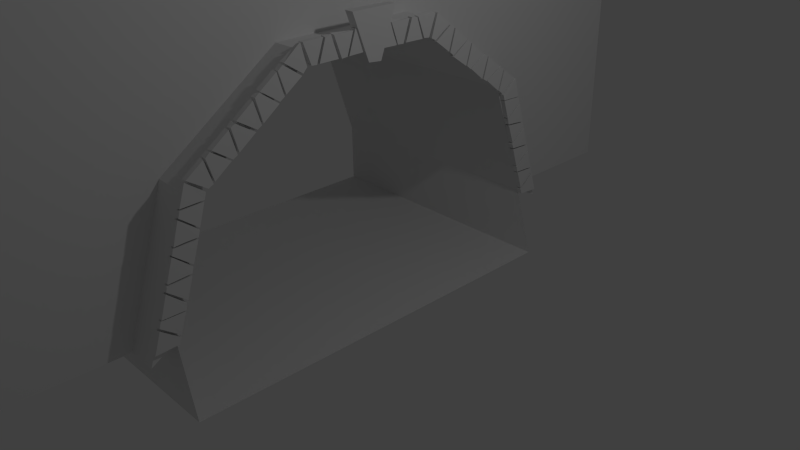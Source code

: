 # Source: gate.blend  (saved by Blender 2.76.0; exported with 4.5.12 LTS)
import bpy
from mathutils import Matrix  # noqa: F401  (used for matrix-valued properties, if any)

bpy.ops.wm.read_factory_settings(use_empty=True)
scene = bpy.context.scene
scene.name = 'Scene'

# ---- collections
col_collection_1 = bpy.data.collections.new('Collection 1'); scene.collection.children.link(col_collection_1)

# ---- materials (node trees are filled in below, after node groups)
mat_material = bpy.data.materials.new('Material')
mat_material.alpha_threshold = 0.0
mat_material.use_transparent_shadow = False
mat_material.roughness = 0.5
mat_material.line_color = (0.0, 0.0, 0.0, 1.0)

# ---- material node trees

# ---- world
world_world = bpy.data.worlds.new('World'); scene.world = world_world
world_world.color = (0.05088, 0.05088, 0.05088)
world_world.use_sun_shadow = False
world_world.sun_shadow_jitter_overblur = 0.0
world_world.cycles.sampling_method = 'MANUAL'
world_world.cycles.sample_map_resolution = 256

# ---- cameras
cam_camera = bpy.data.cameras.new('Camera')
cam_camera.clip_end = 100.0
cam_camera.lens = 35.0
cam_camera.sensor_width = 32.0
cam_camera.sensor_height = 18.0
cam_camera.ortho_scale = 7.314
cam_camera.dof.focus_distance = 0.0
cam_camera.dof.aperture_fstop = 128.0

# ---- lights
light_lamp = bpy.data.lights.new('Lamp', 'POINT')
light_lamp.transmission_factor = 0.0
light_lamp.cutoff_distance = 30.0
light_lamp.energy = 100.0
light_lamp.shadow_buffer_clip_start = 1.001
light_lamp.shadow_soft_size = 0.1
light_lamp.shadow_maximum_resolution = 0.006
light_lamp.use_absolute_resolution = True
light_lamp.cycles.use_multiple_importance_sampling = False

# ---- meshes
me_cube = bpy.data.meshes.new('Cube')
me_cube.from_pydata([(0.002433, 10.11, 0.001708), (0.003836, 8.863, 1.69), (0.009379, 5.659, 2.726), (-0.008988, 1.712, 2.728), (-0.01012, -1.503, 1.68), (-0.009993, -2.742, 0.01072), (-1.916, 10.11, -0.01194), (-1.91, 8.881, 1.687), (-1.905, 5.666, 2.74), (-1.909, 1.703, 2.728), (-1.904, -1.529, 1.685), (-1.907, -2.738, -0.002133), (0.1119, 10.86, -0.1734), (0.1144, 9.488, 1.713), (0.1092, 5.909, 2.874), (0.1134, 1.457, 2.866), (0.113, -2.133, 1.704), (0.1193, -3.495, -0.1706), (-2.029, 10.86, -0.1693), (-2.029, 9.482, 1.714), (-2.015, 5.909, 2.88), (-2.033, 1.471, 2.864), (-2.022, -2.119, 1.718), (-2.016, -3.493, -0.1794), (0.02781, -3.218, 0.2664), (0.01385, -3.4, -0.002051), (0.01537, -2.675, 0.08023), (0.003633, -2.733, 0.01503), (0.3711, -2.676, 0.08429), (0.3805, -3.207, 0.2612), (0.3729, -3.399, -0.004195), (0.3657, -2.737, 0.003692), (0.022, -3.201, 0.2505), (0.02509, -3.388, 0.001799), (0.01364, -2.677, 0.0739), (0.01706, -2.722, 0.008793), (0.3741, -2.676, 0.07697), (0.3629, -3.205, 0.2594), (0.3721, -3.405, -0.009465), (0.373, -2.728, 0.005449), (0.02597, -2.645, 0.1136), (0.01502, -2.462, 0.3717), (0.02099, -3.193, 0.2741), (0.02749, -3.122, 0.3642), (0.3851, -3.193, 0.2963), (0.3794, -2.658, 0.1116), (0.3632, -2.456, 0.3711), (0.3658, -3.136, 0.3716), (0.01497, -2.919, 0.658), (0.02754, -3.115, 0.3912), (0.02173, -2.401, 0.4732), (0.01257, -2.44, 0.4084), (0.3807, -2.399, 0.4583), (0.3848, -2.92, 0.6516), (0.3734, -3.097, 0.3844), (0.372, -2.456, 0.4072), (0.01542, -2.922, 0.6534), (0.005597, -3.111, 0.387), (0.01426, -2.39, 0.4689), (0.01185, -2.45, 0.386), (0.3727, -2.4, 0.463), (0.3847, -2.913, 0.6675), (0.3835, -3.114, 0.3831), (0.3794, -2.443, 0.3828), (0.02815, -2.379, 0.4978), (0.006406, -2.171, 0.7599), (0.01577, -2.898, 0.6767), (0.02114, -2.837, 0.7487), (0.376, -2.894, 0.6838), (0.382, -2.361, 0.4932), (0.3807, -2.17, 0.7552), (0.3733, -2.858, 0.738), (0.02152, -2.633, 1.042), (0.01665, -2.839, 0.7753), (0.008774, -2.11, 0.8625), (0.01374, -2.147, 0.7831), (0.3631, -2.108, 0.8568), (0.367, -2.63, 1.056), (0.3648, -2.839, 0.7757), (0.3747, -2.154, 0.787), (0.01804, -2.65, 1.035), (0.01584, -2.832, 0.7749), (0.03201, -2.1, 0.8616), (0.0168, -2.161, 0.784), (0.3658, -2.114, 0.8511), (0.3565, -2.645, 1.044), (0.3735, -2.826, 0.7664), (0.386, -2.177, 0.7857), (0.01706, -2.095, 0.8843), (0.02217, -1.889, 1.151), (0.01245, -2.62, 1.067), (0.01919, -2.548, 1.137), (0.3737, -2.615, 1.067), (0.3686, -2.09, 0.8788), (0.3735, -1.89, 1.149), (0.373, -2.571, 1.141), (0.01567, -2.366, 1.429), (0.009976, -2.554, 1.162), (0.01125, -1.829, 1.256), (0.01657, -1.874, 1.155), (0.3681, -1.834, 1.254), (0.3835, -2.361, 1.439), (0.3696, -2.55, 1.165), (0.3838, -1.872, 1.17), (0.01002, -2.352, 1.43), (0.0155, -2.539, 1.159), (0.01105, -1.831, 1.258), (0.01428, -1.878, 1.174), (0.3718, -1.824, 1.244), (0.3665, -2.358, 1.424), (0.3844, -2.551, 1.159), (0.3864, -1.871, 1.178), (0.01263, -1.806, 1.273), (0.009059, -1.618, 1.529), (0.01639, -2.342, 1.459), (0.01723, -2.293, 1.523), (0.3751, -2.333, 1.455), (0.3705, -1.808, 1.269), (0.362, -1.616, 1.541), (0.374, -2.282, 1.528), (0.01361, -2.074, 1.813), (0.01243, -2.277, 1.54), (0.01498, -1.549, 1.627), (0.01386, -1.601, 1.555), (0.3815, -1.548, 1.644), (0.3764, -2.077, 1.818), (0.3751, -2.272, 1.551), (0.3685, -1.6, 1.559), (0.02594, -1.512, 2.002), (0.01361, -2.03, 1.831), (0.03085, -1.341, 1.713), (0.007055, -1.464, 1.666), (0.3789, -1.322, 1.701), (0.361, -1.523, 1.993), (0.3722, -2.027, 1.832), (0.3746, -1.469, 1.667), (0.01736, -1.277, 1.722), (0.01655, -0.7717, 1.885), (0.01365, -1.471, 2.008), (0.001379, -1.337, 2.054), (0.3715, -1.466, 2.001), (0.3778, -1.278, 1.72), (0.3743, -0.773, 1.888), (0.3742, -1.334, 2.057), (-0.003308, -0.7768, 2.233), (0.01641, -1.301, 2.064), (0.005495, -0.6069, 1.943), (0.01508, -0.7417, 1.911), (0.3754, -0.5974, 1.932), (0.3681, -0.7745, 2.231), (0.3872, -1.282, 2.067), (0.3717, -0.7311, 1.898), (0.01555, -0.5419, 1.953), (0.01513, -0.0339, 2.117), (0.01816, -0.732, 2.238), (0.002205, -0.5997, 2.293), (0.3742, -0.7199, 2.248), (0.3749, -0.5446, 1.952), (0.3753, -0.03148, 2.121), (0.3724, -0.5919, 2.278), (0.02322, -0.0454, 2.472), (0.01334, -0.5463, 2.301), (0.001666, 0.1572, 2.176), (0.007011, -0.002991, 2.119), (0.388, 0.1405, 2.177), (0.3738, -0.05067, 2.468), (0.3731, -0.552, 2.301), (0.3772, 0.01325, 2.142), (0.01292, 0.1966, 2.199), (0.01183, 0.7024, 2.352), (0.02573, 0.0008339, 2.492), (0.01625, 0.1405, 2.522), (0.3722, 0.01201, 2.489), (0.3716, 0.1942, 2.19), (0.3657, 0.7005, 2.356), (0.3656, 0.1413, 2.536), (0.01368, 0.6756, 2.72), (0.009787, 0.1694, 2.55), (0.007482, 0.8506, 2.419), (0.02036, 0.7076, 2.384), (0.3559, 0.8648, 2.417), (0.3836, 0.6682, 2.709), (0.3724, 0.1664, 2.544), (0.36, 0.72, 2.374), (0.01666, 0.9103, 2.434), (0.01611, 1.419, 2.603), (0.01998, 0.7246, 2.715), (0.01418, 0.8604, 2.766), (0.3775, 0.7097, 2.714), (0.3711, 0.911, 2.434), (0.3682, 1.413, 2.593), (0.3743, 0.859, 2.765), (0.01835, 1.399, 2.932), (0.01336, 0.8953, 2.782), (0.01312, 1.593, 2.666), (0.007351, 1.458, 2.615), (0.3703, 1.579, 2.676), (0.3794, 1.409, 2.966), (0.3664, 0.9022, 2.782), (0.3706, 1.452, 2.614), (0.002549, 2.108, 2.958), (0.002336, 1.485, 2.952), (0.01633, 1.88, 2.676), (0.01667, 1.699, 2.684), (0.3854, 1.876, 2.672), (0.3749, 2.106, 2.96), (0.3696, 1.485, 2.956), (0.3835, 1.709, 2.678), (0.01478, 1.962, 2.677), (0.008098, 2.578, 2.672), (0.01185, 2.18, 2.963), (0.01853, 2.359, 2.958), (0.377, 2.173, 2.949), (0.3785, 1.961, 2.675), (0.3703, 2.569, 2.676), (0.3606, 2.357, 2.97), (0.01996, 3.089, 2.943), (0.02454, 2.444, 2.966), (0.01129, 2.857, 2.683), (0.00381, 2.679, 2.669), (0.3701, 2.854, 2.676), (0.3748, 3.063, 2.955), (0.3821, 2.444, 2.956), (0.3828, 2.667, 2.669), (0.02359, 2.922, 2.687), (0.01348, 3.541, 2.677), (-0.0006301, 3.127, 2.967), (0.01711, 3.317, 2.957), (0.3853, 3.136, 2.973), (0.374, 2.907, 2.676), (0.3566, 3.547, 2.682), (0.3891, 3.309, 2.952), (0.3737, 10.58, 0.2196), (0.3726, 10.77, -0.04829), (0.372, 10.05, 0.03475), (0.3591, 10.09, -0.02536), (0.003945, 10.04, 0.04169), (0.009651, 10.58, 0.2218), (0.01167, 10.77, -0.06273), (0.02606, 10.09, -0.03259), (0.3782, 10.57, 0.2304), (0.3779, 10.76, -0.05335), (0.3724, 10.05, 0.03837), (0.3695, 10.1, -0.03544), (0.01092, 10.06, 0.03821), (0.01231, 10.58, 0.222), (0.01705, 10.76, -0.04066), (0.01371, 10.1, -0.03288), (0.3744, 10.04, 0.06653), (0.3736, 9.842, 0.3324), (0.3655, 10.56, 0.248), (0.3738, 10.51, 0.3199), (0.01712, 10.57, 0.25), (0.01722, 10.03, 0.06595), (-0.002048, 9.831, 0.3351), (0.0188, 10.51, 0.3145), (0.3717, 10.31, 0.6105), (0.368, 10.5, 0.3386), (0.3715, 9.773, 0.4342), (0.379, 9.813, 0.352), (0.02363, 9.775, 0.4365), (-9.455e-05, 10.31, 0.6225), (0.02627, 10.5, 0.3292), (0.02739, 9.815, 0.348), (0.3713, 10.31, 0.6047), (0.3673, 10.5, 0.3324), (0.3826, 9.785, 0.4284), (0.3728, 9.822, 0.3601), (0.01742, 9.777, 0.4285), (0.02078, 10.32, 0.6252), (0.02121, 10.51, 0.3382), (0.008556, 9.811, 0.3622), (0.3713, 9.752, 0.4527), (0.3764, 9.563, 0.7226), (0.3839, 10.3, 0.6456), (0.3743, 10.24, 0.7149), (0.004996, 10.3, 0.6372), (0.01118, 9.755, 0.4567), (0.01445, 9.584, 0.7233), (0.01311, 10.24, 0.7113), (0.3729, 10.04, 0.9932), (0.373, 10.22, 0.7322), (0.3764, 9.502, 0.8082), (0.3729, 9.55, 0.7508), (0.02371, 9.5, 0.815), (0.02431, 10.04, 1.01), (0.008775, 10.23, 0.7287), (0.01657, 9.553, 0.7445), (0.3656, 10.02, 1.005), (0.373, 10.22, 0.7326), (0.373, 9.501, 0.8198), (0.3876, 9.557, 0.7497), (0.01343, 9.503, 0.8167), (0.01571, 10.03, 1.013), (0.01293, 10.22, 0.7344), (0.01558, 9.553, 0.7451), (0.3724, 9.498, 0.8432), (0.3727, 9.293, 1.112), (0.3725, 10.02, 1.031), (0.372, 9.958, 1.09), (0.01363, 10.02, 1.023), (0.01291, 9.487, 0.8457), (0.0242, 9.295, 1.114), (0.02165, 9.952, 1.093), (0.3713, 9.758, 1.388), (0.3729, 9.942, 1.112), (0.3707, 9.228, 1.219), (0.365, 9.281, 1.138), (0.01338, 9.218, 1.223), (-0.0009627, 9.765, 1.394), (0.008446, 9.951, 1.128), (0.02752, 9.274, 1.127), (0.3769, 9.77, 1.39), (0.3707, 9.948, 1.122), (0.3672, 9.234, 1.217), (0.3707, 9.266, 1.145), (0.003586, 9.237, 1.2), (0.01551, 9.763, 1.391), (0.02155, 9.936, 1.113), (0.02605, 9.272, 1.126), (0.3736, 9.212, 1.232), (0.3756, 9.021, 1.507), (0.3728, 9.743, 1.417), (0.3777, 9.678, 1.497), (0.0142, 9.745, 1.418), (0.01548, 9.197, 1.245), (0.0116, 9.026, 1.503), (0.01754, 9.681, 1.496), (0.378, 9.5, 1.778), (0.3696, 9.683, 1.505), (0.3632, 8.966, 1.598), (0.3839, 9.013, 1.517), (0.02264, 8.964, 1.603), (0.01504, 9.497, 1.776), (0.01089, 9.679, 1.504), (0.02922, 9.014, 1.51), (0.3686, 8.949, 1.951), (0.356, 9.437, 1.795), (0.373, 8.747, 1.68), (0.3737, 8.885, 1.632), (0.01434, 8.743, 1.681), (0.01519, 8.949, 1.96), (0.006094, 9.441, 1.782), (0.01021, 8.89, 1.63), (0.3724, 8.699, 1.687), (0.3653, 8.194, 1.872), (0.3756, 8.899, 1.965), (0.3748, 8.763, 2.015), (0.02137, 8.891, 1.972), (0.007375, 8.694, 1.69), (0.01898, 8.202, 1.857), (0.01489, 8.759, 2.023), (0.3711, 8.21, 2.202), (0.3649, 8.725, 2.026), (0.3699, 8.021, 1.913), (0.3768, 8.154, 1.874), (0.01494, 8.022, 1.901), (0.01178, 8.21, 2.202), (0.01156, 8.711, 2.031), (0.00752, 8.156, 1.852), (0.3719, 7.955, 1.924), (0.3877, 7.469, 2.102), (0.3827, 8.166, 2.211), (0.3707, 8.034, 2.246), (0.006262, 8.172, 2.224), (0.0153, 7.965, 1.925), (0.01811, 7.458, 2.105), (0.01793, 8.016, 2.259), (0.3621, 7.483, 2.437), (0.3743, 7.979, 2.259), (0.371, 7.29, 2.159), (0.3721, 7.426, 2.109), (0.0147, 7.295, 2.165), (0.01116, 7.483, 2.441), (0.01392, 8.005, 2.281), (0.01434, 7.425, 2.111), (0.3687, 7.244, 2.165), (0.3638, 6.726, 2.327), (0.3705, 7.439, 2.452), (0.371, 7.292, 2.5), (0.02502, 7.437, 2.441), (0.01393, 7.25, 2.173), (0.0152, 6.733, 2.335), (0.01299, 7.296, 2.502), (0.3659, 6.781, 2.686), (0.3693, 7.282, 2.507), (0.3729, 6.576, 2.4), (0.3751, 6.705, 2.352), (0.01284, 6.574, 2.396), (0.01383, 6.772, 2.69), (0.01461, 7.275, 2.524), (0.0246, 6.7, 2.358), (0.3724, 6.525, 2.413), (0.3722, 6.024, 2.582), (0.3716, 6.727, 2.702), (0.3839, 6.58, 2.749), (0.02649, 6.718, 2.699), (0.0007419, 6.525, 2.414), (0.01927, 6.031, 2.58), (0.01008, 6.589, 2.738), (0.3756, 6.056, 2.935), (0.3659, 6.555, 2.764), (0.366, 5.837, 2.637), (0.3886, 5.985, 2.603), (0.008879, 5.845, 2.653), (0.008067, 6.041, 2.924), (0.004133, 6.536, 2.757), (0.02388, 5.991, 2.595), (0.3568, 5.337, 2.937), (0.369, 5.975, 2.935), (0.3708, 5.553, 2.665), (0.3775, 5.732, 2.656), (0.02429, 5.553, 2.649), (0.0169, 5.342, 2.944), (0.02418, 5.959, 2.948), (0.0205, 5.736, 2.663), (0.38, 5.486, 2.661), (0.3831, 4.867, 2.667), (0.3823, 5.287, 2.939), (0.3779, 5.097, 2.949), (0.01076, 5.261, 2.943), (0.02034, 5.483, 2.665), (0.008879, 4.869, 2.679), (0.01758, 5.113, 2.949), (0.3642, 4.373, 2.944), (0.373, 5.002, 2.946), (0.3643, 4.587, 2.666), (0.3689, 4.781, 2.66), (0.01547, 4.594, 2.667), (0.01224, 4.367, 2.959), (0.01462, 4.989, 2.936), (0.02964, 4.764, 2.655), (0.3751, 4.529, 2.664), (0.3738, 3.91, 2.67), (0.3783, 4.325, 2.955), (0.3721, 4.128, 2.943), (0.006218, 4.311, 2.95), (0.01593, 4.521, 2.676), (0.007844, 3.923, 2.67), (0.01006, 4.147, 2.965), (0.3664, 4.542, 2.671), (0.3726, 3.906, 2.67), (0.3715, 4.315, 2.946), (0.3759, 4.138, 2.965), (-0.001405, 4.322, 2.953), (0.022, 4.536, 2.682), (0.01552, 3.905, 2.671), (0.027, 4.137, 2.951), (0.4886, 3.017, 3.17), (0.4909, 4.465, 3.166), (0.4902, 3.513, 2.553), (0.4802, 3.935, 2.534), (-0.09893, 3.519, 2.549), (-0.09173, 3.002, 3.173), (-0.1012, 4.459, 3.164), (-0.1121, 3.916, 2.543), (-18.57, 10.1, -0.00241), (-18.56, 8.886, 1.69), (-18.59, 5.672, 2.721), (-18.58, 1.702, 2.734), (-18.58, -1.51, 1.683), (-18.59, -2.728, -0.002537), (-2.029, 15.34, -0.1693), (-2.016, -7.968, -0.1794), (-2.029, 15.34, 3.831), (-2.016, -7.968, 3.821), (-18.6, -2.731, -0.9395), (1.325, -2.741, -0.9391), (1.317, 10.11, -0.9489), (-18.58, 10.1, -0.9394)], [], [(2, 8, 7), (11, 10, 4), (9, 8, 2), (1, 7, 6), (10, 9, 3), (13, 19, 20), (16, 22, 23), (14, 20, 21), (13, 12, 18), (15, 21, 22), (7, 8, 20), (5, 17, 23), (4, 3, 15), (0, 12, 13), (8, 9, 21), (5, 4, 16), (1, 13, 14), (10, 22, 21), (6, 18, 12), (6, 7, 19), (2, 14, 15), (11, 23, 22), (24, 26, 27), (29, 30, 31), (25, 30, 29), (25, 27, 31), (26, 24, 29), (27, 26, 28), (32, 34, 35), (37, 38, 39), (33, 38, 37), (33, 35, 39), (34, 32, 37), (35, 34, 36), (40, 42, 43), (45, 46, 47), (40, 41, 46), (43, 47, 46), (40, 45, 44), (42, 44, 47), (48, 50, 51), (53, 54, 55), (49, 54, 53), (51, 55, 54), (48, 53, 52), (51, 50, 52), (56, 58, 59), (61, 62, 63), (57, 62, 61), (59, 63, 62), (56, 61, 60), (59, 58, 60), (64, 66, 67), (69, 70, 71), (64, 65, 70), (67, 71, 70), (64, 69, 68), (66, 68, 71), (72, 74, 75), (77, 78, 79), (73, 78, 77), (75, 79, 78), (74, 72, 77), (75, 74, 76), (80, 82, 83), (85, 86, 87), (81, 86, 85), (83, 87, 86), (82, 80, 85), (83, 82, 84), (88, 90, 91), (93, 94, 95), (88, 89, 94), (91, 95, 94), (88, 93, 92), (90, 92, 95), (96, 98, 99), (101, 102, 103), (97, 102, 101), (99, 103, 102), (98, 96, 101), (99, 98, 100), (104, 106, 107), (109, 110, 111), (105, 110, 109), (107, 111, 110), (106, 104, 109), (107, 106, 108), (112, 114, 115), (117, 118, 119), (112, 113, 118), (115, 119, 118), (112, 117, 116), (114, 116, 119), (120, 122, 123), (125, 126, 127), (120, 121, 126), (123, 127, 126), (120, 125, 124), (122, 124, 127), (128, 130, 131), (133, 134, 135), (128, 129, 134), (129, 131, 135), (128, 133, 132), (130, 132, 135), (136, 138, 139), (141, 142, 143), (136, 137, 142), (137, 139, 143), (136, 141, 140), (138, 140, 143), (144, 146, 147), (149, 150, 151), (144, 145, 150), (145, 147, 151), (144, 149, 148), (146, 148, 151), (152, 154, 155), (157, 158, 159), (152, 153, 158), (153, 155, 159), (152, 157, 156), (154, 156, 159), (160, 162, 163), (165, 166, 167), (160, 161, 166), (161, 163, 167), (160, 165, 164), (162, 164, 167), (168, 170, 171), (173, 174, 175), (168, 169, 174), (171, 175, 174), (168, 173, 172), (170, 172, 175), (176, 178, 179), (181, 182, 183), (176, 177, 182), (177, 179, 183), (176, 181, 180), (178, 180, 183), (184, 186, 187), (189, 190, 191), (184, 185, 190), (185, 187, 191), (184, 189, 188), (186, 188, 191), (192, 194, 195), (197, 198, 199), (192, 193, 198), (193, 195, 199), (192, 197, 196), (194, 196, 199), (200, 202, 203), (205, 206, 207), (200, 201, 206), (201, 203, 207), (200, 205, 204), (202, 204, 207), (208, 210, 211), (213, 214, 215), (208, 209, 214), (209, 211, 215), (208, 213, 212), (210, 212, 215), (216, 218, 219), (221, 222, 223), (216, 217, 222), (217, 219, 223), (216, 221, 220), (218, 220, 223), (224, 226, 227), (229, 230, 231), (224, 225, 230), (225, 227, 231), (224, 229, 228), (226, 228, 231), (232, 234, 235), (237, 238, 239), (233, 238, 237), (235, 239, 238), (234, 232, 237), (235, 234, 236), (240, 242, 243), (245, 246, 247), (241, 246, 245), (243, 247, 246), (242, 240, 245), (243, 242, 244), (248, 250, 251), (253, 254, 255), (248, 249, 254), (249, 251, 255), (248, 253, 252), (250, 252, 255), (256, 258, 259), (261, 262, 263), (257, 262, 261), (259, 263, 262), (256, 261, 260), (259, 258, 260), (264, 266, 267), (269, 270, 271), (265, 270, 269), (267, 271, 270), (264, 269, 268), (267, 266, 268), (272, 274, 275), (277, 278, 279), (272, 273, 278), (275, 279, 278), (272, 277, 276), (274, 276, 279), (280, 282, 283), (285, 286, 287), (281, 286, 285), (283, 287, 286), (282, 280, 285), (283, 282, 284), (288, 290, 291), (293, 294, 295), (289, 294, 293), (291, 295, 294), (290, 288, 293), (291, 290, 292), (296, 298, 299), (301, 302, 303), (296, 297, 302), (297, 299, 303), (296, 301, 300), (299, 298, 300), (304, 306, 307), (309, 310, 311), (305, 310, 309), (305, 307, 311), (306, 304, 309), (307, 306, 308), (312, 314, 315), (317, 318, 319), (313, 318, 317), (313, 315, 319), (314, 312, 317), (315, 314, 316), (320, 322, 323), (325, 326, 327), (320, 321, 326), (321, 323, 327), (320, 325, 324), (322, 324, 327), (328, 330, 331), (333, 334, 335), (328, 329, 334), (331, 335, 334), (328, 333, 332), (330, 332, 335), (336, 338, 339), (341, 342, 343), (336, 337, 342), (339, 343, 342), (336, 341, 340), (338, 340, 343), (344, 346, 347), (349, 350, 351), (344, 345, 350), (345, 347, 351), (344, 349, 348), (347, 346, 348), (352, 354, 355), (357, 358, 359), (352, 353, 358), (355, 359, 358), (352, 357, 356), (354, 356, 359), (360, 362, 363), (365, 366, 367), (360, 361, 366), (361, 363, 367), (360, 365, 364), (363, 362, 364), (368, 370, 371), (373, 374, 375), (368, 369, 374), (371, 375, 374), (368, 373, 372), (370, 372, 375), (376, 378, 379), (381, 382, 383), (376, 377, 382), (377, 379, 383), (376, 381, 380), (378, 380, 383), (384, 386, 387), (389, 390, 391), (384, 385, 390), (387, 391, 390), (384, 389, 388), (386, 388, 391), (392, 394, 395), (397, 398, 399), (392, 393, 398), (393, 395, 399), (392, 397, 396), (394, 396, 399), (400, 402, 403), (405, 406, 407), (400, 401, 406), (403, 407, 406), (400, 405, 404), (402, 404, 407), (408, 410, 411), (413, 414, 415), (408, 409, 414), (411, 415, 414), (408, 413, 412), (410, 412, 415), (416, 418, 419), (421, 422, 423), (416, 417, 422), (417, 419, 423), (416, 421, 420), (419, 418, 420), (424, 426, 427), (429, 430, 431), (424, 425, 430), (425, 427, 431), (424, 429, 428), (426, 428, 431), (432, 434, 435), (437, 438, 439), (433, 438, 437), (433, 435, 439), (432, 437, 436), (435, 434, 436), (440, 442, 443), (445, 446, 447), (441, 446, 445), (441, 443, 447), (443, 442, 444), (448, 450, 451), (453, 454, 455), (448, 449, 454), (449, 451, 455), (451, 450, 452), (448, 453, 452), (460, 459, 9), (458, 457, 7), (461, 460, 10), (459, 458, 8), (457, 456, 6), (461, 11, 467, 466), (1, 2, 7), (5, 11, 4), (3, 9, 2), (0, 1, 6), (4, 10, 3), (14, 13, 20), (17, 16, 23), (15, 14, 21), (19, 13, 18), (16, 15, 22), (19, 7, 20), (11, 5, 23), (16, 4, 15), (1, 0, 13), (20, 8, 21), (17, 5, 16), (2, 1, 14), (9, 10, 21), (0, 6, 12), (18, 6, 19), (3, 2, 15), (10, 11, 22), (25, 24, 27), (28, 29, 31), (24, 25, 29), (30, 25, 31), (28, 26, 29), (31, 27, 28), (33, 32, 35), (36, 37, 39), (32, 33, 37), (38, 33, 39), (36, 34, 37), (39, 35, 36), (41, 40, 43), (44, 45, 47), (45, 40, 46), (41, 43, 46), (42, 40, 44), (43, 42, 47), (49, 48, 51), (52, 53, 55), (48, 49, 53), (49, 51, 54), (50, 48, 52), (55, 51, 52), (57, 56, 59), (60, 61, 63), (56, 57, 61), (57, 59, 62), (58, 56, 60), (63, 59, 60), (65, 64, 67), (68, 69, 71), (69, 64, 70), (65, 67, 70), (66, 64, 68), (67, 66, 71), (73, 72, 75), (76, 77, 79), (72, 73, 77), (73, 75, 78), (76, 74, 77), (79, 75, 76), (81, 80, 83), (84, 85, 87), (80, 81, 85), (81, 83, 86), (84, 82, 85), (87, 83, 84), (89, 88, 91), (92, 93, 95), (93, 88, 94), (89, 91, 94), (90, 88, 92), (91, 90, 95), (97, 96, 99), (100, 101, 103), (96, 97, 101), (97, 99, 102), (100, 98, 101), (103, 99, 100), (105, 104, 107), (108, 109, 111), (104, 105, 109), (105, 107, 110), (108, 106, 109), (111, 107, 108), (113, 112, 115), (116, 117, 119), (117, 112, 118), (113, 115, 118), (114, 112, 116), (115, 114, 119), (121, 120, 123), (124, 125, 127), (125, 120, 126), (121, 123, 126), (122, 120, 124), (123, 122, 127), (129, 128, 131), (132, 133, 135), (133, 128, 134), (134, 129, 135), (130, 128, 132), (131, 130, 135), (137, 136, 139), (140, 141, 143), (141, 136, 142), (142, 137, 143), (138, 136, 140), (139, 138, 143), (145, 144, 147), (148, 149, 151), (149, 144, 150), (150, 145, 151), (146, 144, 148), (147, 146, 151), (153, 152, 155), (156, 157, 159), (157, 152, 158), (158, 153, 159), (154, 152, 156), (155, 154, 159), (161, 160, 163), (164, 165, 167), (165, 160, 166), (166, 161, 167), (162, 160, 164), (163, 162, 167), (169, 168, 171), (172, 173, 175), (173, 168, 174), (169, 171, 174), (170, 168, 172), (171, 170, 175), (177, 176, 179), (180, 181, 183), (181, 176, 182), (182, 177, 183), (178, 176, 180), (179, 178, 183), (185, 184, 187), (188, 189, 191), (189, 184, 190), (190, 185, 191), (186, 184, 188), (187, 186, 191), (193, 192, 195), (196, 197, 199), (197, 192, 198), (198, 193, 199), (194, 192, 196), (195, 194, 199), (201, 200, 203), (204, 205, 207), (205, 200, 206), (206, 201, 207), (202, 200, 204), (203, 202, 207), (209, 208, 211), (212, 213, 215), (213, 208, 214), (214, 209, 215), (210, 208, 212), (211, 210, 215), (217, 216, 219), (220, 221, 223), (221, 216, 222), (222, 217, 223), (218, 216, 220), (219, 218, 223), (225, 224, 227), (228, 229, 231), (229, 224, 230), (230, 225, 231), (226, 224, 228), (227, 226, 231), (233, 232, 235), (236, 237, 239), (232, 233, 237), (233, 235, 238), (236, 234, 237), (239, 235, 236), (241, 240, 243), (244, 245, 247), (240, 241, 245), (241, 243, 246), (244, 242, 245), (247, 243, 244), (249, 248, 251), (252, 253, 255), (253, 248, 254), (254, 249, 255), (250, 248, 252), (251, 250, 255), (257, 256, 259), (260, 261, 263), (256, 257, 261), (257, 259, 262), (258, 256, 260), (263, 259, 260), (265, 264, 267), (268, 269, 271), (264, 265, 269), (265, 267, 270), (266, 264, 268), (271, 267, 268), (273, 272, 275), (276, 277, 279), (277, 272, 278), (273, 275, 278), (274, 272, 276), (275, 274, 279), (281, 280, 283), (284, 285, 287), (280, 281, 285), (281, 283, 286), (284, 282, 285), (287, 283, 284), (289, 288, 291), (292, 293, 295), (288, 289, 293), (289, 291, 294), (292, 290, 293), (295, 291, 292), (297, 296, 299), (300, 301, 303), (301, 296, 302), (302, 297, 303), (298, 296, 300), (303, 299, 300), (305, 304, 307), (308, 309, 311), (304, 305, 309), (310, 305, 311), (308, 306, 309), (311, 307, 308), (313, 312, 315), (316, 317, 319), (312, 313, 317), (318, 313, 319), (316, 314, 317), (319, 315, 316), (321, 320, 323), (324, 325, 327), (325, 320, 326), (326, 321, 327), (322, 320, 324), (323, 322, 327), (329, 328, 331), (332, 333, 335), (333, 328, 334), (329, 331, 334), (330, 328, 332), (331, 330, 335), (337, 336, 339), (340, 341, 343), (341, 336, 342), (337, 339, 342), (338, 336, 340), (339, 338, 343), (345, 344, 347), (348, 349, 351), (349, 344, 350), (350, 345, 351), (346, 344, 348), (351, 347, 348), (353, 352, 355), (356, 357, 359), (357, 352, 358), (353, 355, 358), (354, 352, 356), (355, 354, 359), (361, 360, 363), (364, 365, 367), (365, 360, 366), (366, 361, 367), (362, 360, 364), (367, 363, 364), (369, 368, 371), (372, 373, 375), (373, 368, 374), (369, 371, 374), (370, 368, 372), (371, 370, 375), (377, 376, 379), (380, 381, 383), (381, 376, 382), (382, 377, 383), (378, 376, 380), (379, 378, 383), (385, 384, 387), (388, 389, 391), (389, 384, 390), (385, 387, 390), (386, 384, 388), (387, 386, 391), (393, 392, 395), (396, 397, 399), (397, 392, 398), (398, 393, 399), (394, 392, 396), (395, 394, 399), (401, 400, 403), (404, 405, 407), (405, 400, 406), (401, 403, 406), (402, 400, 404), (403, 402, 407), (409, 408, 411), (412, 413, 415), (413, 408, 414), (409, 411, 414), (410, 408, 412), (411, 410, 415), (417, 416, 419), (420, 421, 423), (421, 416, 422), (422, 417, 423), (418, 416, 420), (423, 419, 420), (425, 424, 427), (428, 429, 431), (429, 424, 430), (430, 425, 431), (426, 424, 428), (427, 426, 431), (433, 432, 435), (436, 437, 439), (432, 433, 437), (438, 433, 439), (434, 432, 436), (439, 435, 436), (441, 440, 443), (444, 445, 447), (440, 441, 445), (446, 441, 447), (447, 443, 444), (449, 448, 451), (452, 453, 455), (453, 448, 454), (454, 449, 455), (455, 451, 452), (450, 448, 452), (10, 460, 9), (8, 458, 7), (11, 461, 10), (9, 459, 8), (7, 457, 6), (19, 18, 462, 464, 465, 463, 23, 22, 21, 20), (467, 468, 469), (466, 467, 469), (6, 456, 469, 468), (467, 11, 5), (468, 0, 6)])
_uv = me_cube.uv_layers.new(name='UVMap')
_uv.uv.foreach_set('vector', [0.1401, 0.1401, 0.8599, 0.1401, 0.8599, 0.8599, 0.8599, 0.1401, 0.8599, 0.8599, 0.1401, 0.8599, 0.8599, 0.1401, 0.8599, 0.8599, 0.1401, 0.8599, 0.1401, 0.1401, 0.8599, 0.1401, 0.8599, 0.8599, 0.8599, 0.1401, 0.8599, 0.8599, 0.1401, 0.8599, 0.8599, 0.1401, 0.8599, 0.8599, 0.1401, 0.8599, 0.8599, 0.1401, 0.8599, 0.8599, 0.1401, 0.8599, 0.8599, 0.1401, 0.8599, 0.8599, 0.1401, 0.8599, 0.1401, 0.1401, 0.8599, 0.1401, 0.8599, 0.8599, 0.8599, 0.1401, 0.8599, 0.8599, 0.1401, 0.8599, 0.1401, 0.1401, 0.8599, 0.1401, 0.8599, 0.8599, 0.8599, 0.1401, 0.8599, 0.8599, 0.1401, 0.8599, 0.1401, 0.1401, 0.8599, 0.1401, 0.8599, 0.8599, 0.8599, 0.1401, 0.8599, 0.8599, 0.1401, 0.8599, 0.1401, 0.1401, 0.8599, 0.1401, 0.8599, 0.8599, 0.1401, 0.1401, 0.8599, 0.1401, 0.8599, 0.8599, 0.8599, 0.1401, 0.8599, 0.8599, 0.1401, 0.8599, 0.8599, 0.1401, 0.8599, 0.8599, 0.1401, 0.8599, 0.8599, 0.1401, 0.8599, 0.8599, 0.1401, 0.8599, 0.1401, 0.1401, 0.8599, 0.1401, 0.8599, 0.8599, 0.8599, 0.1401, 0.8599, 0.8599, 0.1401, 0.8599, 0.8599, 0.1401, 0.8599, 0.8599, 0.1401, 0.8599, 0.1401, 0.1401, 0.8599, 0.1401, 0.8599, 0.8599, 0.1401, 0.1401, 0.8599, 0.1401, 0.8599, 0.8599, 0.8599, 0.1401, 0.8599, 0.8599, 0.1401, 0.8599, 0.1401, 0.1401, 0.8599, 0.1401, 0.8599, 0.8599, 0.1401, 0.1401, 0.8599, 0.1401, 0.8599, 0.8599, 0.1401, 0.1401, 0.8599, 0.1401, 0.8599, 0.8599, 0.1401, 0.1401, 0.8599, 0.1401, 0.8599, 0.8599, 0.1401, 0.1401, 0.8599, 0.1401, 0.8599, 0.8599, 0.8599, 0.1401, 0.8599, 0.8599, 0.1401, 0.8599, 0.1401, 0.1401, 0.8599, 0.1401, 0.8599, 0.8599, 0.1401, 0.1401, 0.8599, 0.1401, 0.8599, 0.8599, 0.1401, 0.1401, 0.8599, 0.1401, 0.8599, 0.8599, 0.1401, 0.1401, 0.8599, 0.1401, 0.8599, 0.8599, 0.1401, 0.1401, 0.8599, 0.1401, 0.8599, 0.8599, 0.1401, 0.1401, 0.8599, 0.1401, 0.8599, 0.8599, 0.8599, 0.1401, 0.8599, 0.8599, 0.1401, 0.8599, 0.8599, 0.1401, 0.8599, 0.8599, 0.1401, 0.8599, 0.8599, 0.1401, 0.8599, 0.8599, 0.1401, 0.8599, 0.1401, 0.1401, 0.8599, 0.1401, 0.8599, 0.8599, 0.1401, 0.1401, 0.8599, 0.1401, 0.8599, 0.8599, 0.8599, 0.1401, 0.8599, 0.8599, 0.1401, 0.8599, 0.8599, 0.1401, 0.8599, 0.8599, 0.1401, 0.8599, 0.8599, 0.1401, 0.8599, 0.8599, 0.1401, 0.8599, 0.1401, 0.1401, 0.8599, 0.1401, 0.8599, 0.8599, 0.1401, 0.1401, 0.8599, 0.1401, 0.8599, 0.8599, 0.1401, 0.1401, 0.8599, 0.1401, 0.8599, 0.8599, 0.8599, 0.1401, 0.8599, 0.8599, 0.1401, 0.8599, 0.8599, 0.1401, 0.8599, 0.8599, 0.1401, 0.8599, 0.8599, 0.1401, 0.8599, 0.8599, 0.1401, 0.8599, 0.1401, 0.1401, 0.8599, 0.1401, 0.8599, 0.8599, 0.1401, 0.1401, 0.8599, 0.1401, 0.8599, 0.8599, 0.1401, 0.1401, 0.8599, 0.1401, 0.8599, 0.8599, 0.1401, 0.1401, 0.8599, 0.1401, 0.8599, 0.8599, 0.8599, 0.1401, 0.8599, 0.8599, 0.1401, 0.8599, 0.8599, 0.1401, 0.8599, 0.8599, 0.1401, 0.8599, 0.8599, 0.1401, 0.8599, 0.8599, 0.1401, 0.8599, 0.1401, 0.1401, 0.8599, 0.1401, 0.8599, 0.8599, 0.1401, 0.1401, 0.8599, 0.1401, 0.8599, 0.8599, 0.8599, 0.1401, 0.8599, 0.8599, 0.1401, 0.8599, 0.8599, 0.1401, 0.8599, 0.8599, 0.1401, 0.8599, 0.1401, 0.1401, 0.8599, 0.1401, 0.8599, 0.8599, 0.1401, 0.1401, 0.8599, 0.1401, 0.8599, 0.8599, 0.1401, 0.1401, 0.8599, 0.1401, 0.8599, 0.8599, 0.1401, 0.1401, 0.8599, 0.1401, 0.8599, 0.8599, 0.8599, 0.1401, 0.8599, 0.8599, 0.1401, 0.8599, 0.8599, 0.1401, 0.8599, 0.8599, 0.1401, 0.8599, 0.1401, 0.1401, 0.8599, 0.1401, 0.8599, 0.8599, 0.1401, 0.1401, 0.8599, 0.1401, 0.8599, 0.8599, 0.1401, 0.1401, 0.8599, 0.1401, 0.8599, 0.8599, 0.1401, 0.1401, 0.8599, 0.1401, 0.8599, 0.8599, 0.1401, 0.1401, 0.8599, 0.1401, 0.8599, 0.8599, 0.8599, 0.1401, 0.8599, 0.8599, 0.1401, 0.8599, 0.8599, 0.1401, 0.8599, 0.8599, 0.1401, 0.8599, 0.8599, 0.1401, 0.8599, 0.8599, 0.1401, 0.8599, 0.1401, 0.1401, 0.8599, 0.1401, 0.8599, 0.8599, 0.1401, 0.1401, 0.8599, 0.1401, 0.8599, 0.8599, 0.8599, 0.1401, 0.8599, 0.8599, 0.1401, 0.8599, 0.8599, 0.1401, 0.8599, 0.8599, 0.1401, 0.8599, 0.1401, 0.1401, 0.8599, 0.1401, 0.8599, 0.8599, 0.1401, 0.1401, 0.8599, 0.1401, 0.8599, 0.8599, 0.1401, 0.1401, 0.8599, 0.1401, 0.8599, 0.8599, 0.1401, 0.1401, 0.8599, 0.1401, 0.8599, 0.8599, 0.8599, 0.1401, 0.8599, 0.8599, 0.1401, 0.8599, 0.8599, 0.1401, 0.8599, 0.8599, 0.1401, 0.8599, 0.1401, 0.1401, 0.8599, 0.1401, 0.8599, 0.8599, 0.1401, 0.1401, 0.8599, 0.1401, 0.8599, 0.8599, 0.1401, 0.1401, 0.8599, 0.1401, 0.8599, 0.8599, 0.1401, 0.1401, 0.8599, 0.1401, 0.8599, 0.8599, 0.1401, 0.1401, 0.8599, 0.1401, 0.8599, 0.8599, 0.8599, 0.1401, 0.8599, 0.8599, 0.1401, 0.8599, 0.8599, 0.1401, 0.8599, 0.8599, 0.1401, 0.8599, 0.8599, 0.1401, 0.8599, 0.8599, 0.1401, 0.8599, 0.1401, 0.1401, 0.8599, 0.1401, 0.8599, 0.8599, 0.1401, 0.1401, 0.8599, 0.1401, 0.8599, 0.8599, 0.1401, 0.1401, 0.8599, 0.1401, 0.8599, 0.8599, 0.8599, 0.1401, 0.8599, 0.8599, 0.1401, 0.8599, 0.8599, 0.1401, 0.8599, 0.8599, 0.1401, 0.8599, 0.8599, 0.1401, 0.8599, 0.8599, 0.1401, 0.8599, 0.1401, 0.1401, 0.8599, 0.1401, 0.8599, 0.8599, 0.1401, 0.1401, 0.8599, 0.1401, 0.8599, 0.8599, 0.1401, 0.1401, 0.8599, 0.1401, 0.8599, 0.8599, 0.1401, 0.1401, 0.8599, 0.1401, 0.8599, 0.8599, 0.8599, 0.1401, 0.8599, 0.8599, 0.1401, 0.8599, 0.8599, 0.1401, 0.8599, 0.8599, 0.1401, 0.8599, 0.1401, 0.1401, 0.8599, 0.1401, 0.8599, 0.8599, 0.1401, 0.1401, 0.8599, 0.1401, 0.8599, 0.8599, 0.1401, 0.1401, 0.8599, 0.1401, 0.8599, 0.8599, 0.1401, 0.1401, 0.8599, 0.1401, 0.8599, 0.8599, 0.8599, 0.1401, 0.8599, 0.8599, 0.1401, 0.8599, 0.8599, 0.1401, 0.8599, 0.8599, 0.1401, 0.8599, 0.1401, 0.1401, 0.8599, 0.1401, 0.8599, 0.8599, 0.1401, 0.1401, 0.8599, 0.1401, 0.8599, 0.8599, 0.1401, 0.1401, 0.8599, 0.1401, 0.8599, 0.8599, 0.1401, 0.1401, 0.8599, 0.1401, 0.8599, 0.8599, 0.8599, 0.1401, 0.8599, 0.8599, 0.1401, 0.8599, 0.8599, 0.1401, 0.8599, 0.8599, 0.1401, 0.8599, 0.1401, 0.1401, 0.8599, 0.1401, 0.8599, 0.8599, 0.1401, 0.1401, 0.8599, 0.1401, 0.8599, 0.8599, 0.1401, 0.1401, 0.8599, 0.1401, 0.8599, 0.8599, 0.1401, 0.1401, 0.8599, 0.1401, 0.8599, 0.8599, 0.8599, 0.1401, 0.8599, 0.8599, 0.1401, 0.8599, 0.8599, 0.1401, 0.8599, 0.8599, 0.1401, 0.8599, 0.1401, 0.1401, 0.8599, 0.1401, 0.8599, 0.8599, 0.1401, 0.1401, 0.8599, 0.1401, 0.8599, 0.8599, 0.1401, 0.1401, 0.8599, 0.1401, 0.8599, 0.8599, 0.1401, 0.1401, 0.8599, 0.1401, 0.8599, 0.8599, 0.8599, 0.1401, 0.8599, 0.8599, 0.1401, 0.8599, 0.8599, 0.1401, 0.8599, 0.8599, 0.1401, 0.8599, 0.1401, 0.1401, 0.8599, 0.1401, 0.8599, 0.8599, 0.1401, 0.1401, 0.8599, 0.1401, 0.8599, 0.8599, 0.1401, 0.1401, 0.8599, 0.1401, 0.8599, 0.8599, 0.8599, 0.1401, 0.8599, 0.8599, 0.1401, 0.8599, 0.8599, 0.1401, 0.8599, 0.8599, 0.1401, 0.8599, 0.8599, 0.1401, 0.8599, 0.8599, 0.1401, 0.8599, 0.1401, 0.1401, 0.8599, 0.1401, 0.8599, 0.8599, 0.1401, 0.1401, 0.8599, 0.1401, 0.8599, 0.8599, 0.1401, 0.1401, 0.8599, 0.1401, 0.8599, 0.8599, 0.1401, 0.1401, 0.8599, 0.1401, 0.8599, 0.8599, 0.8599, 0.1401, 0.8599, 0.8599, 0.1401, 0.8599, 0.8599, 0.1401, 0.8599, 0.8599, 0.1401, 0.8599, 0.1401, 0.1401, 0.8599, 0.1401, 0.8599, 0.8599, 0.1401, 0.1401, 0.8599, 0.1401, 0.8599, 0.8599, 0.1401, 0.1401, 0.8599, 0.1401, 0.8599, 0.8599, 0.1401, 0.1401, 0.8599, 0.1401, 0.8599, 0.8599, 0.8599, 0.1401, 0.8599, 0.8599, 0.1401, 0.8599, 0.8599, 0.1401, 0.8599, 0.8599, 0.1401, 0.8599, 0.1401, 0.1401, 0.8599, 0.1401, 0.8599, 0.8599, 0.1401, 0.1401, 0.8599, 0.1401, 0.8599, 0.8599, 0.1401, 0.1401, 0.8599, 0.1401, 0.8599, 0.8599, 0.1401, 0.1401, 0.8599, 0.1401, 0.8599, 0.8599, 0.8599, 0.1401, 0.8599, 0.8599, 0.1401, 0.8599, 0.8599, 0.1401, 0.8599, 0.8599, 0.1401, 0.8599, 0.1401, 0.1401, 0.8599, 0.1401, 0.8599, 0.8599, 0.1401, 0.1401, 0.8599, 0.1401, 0.8599, 0.8599, 0.1401, 0.1401, 0.8599, 0.1401, 0.8599, 0.8599, 0.1401, 0.1401, 0.8599, 0.1401, 0.8599, 0.8599, 0.8599, 0.1401, 0.8599, 0.8599, 0.1401, 0.8599, 0.8599, 0.1401, 0.8599, 0.8599, 0.1401, 0.8599, 0.1401, 0.1401, 0.8599, 0.1401, 0.8599, 0.8599, 0.1401, 0.1401, 0.8599, 0.1401, 0.8599, 0.8599, 0.1401, 0.1401, 0.8599, 0.1401, 0.8599, 0.8599, 0.1401, 0.1401, 0.8599, 0.1401, 0.8599, 0.8599, 0.8599, 0.1401, 0.8599, 0.8599, 0.1401, 0.8599, 0.8599, 0.1401, 0.8599, 0.8599, 0.1401, 0.8599, 0.1401, 0.1401, 0.8599, 0.1401, 0.8599, 0.8599, 0.1401, 0.1401, 0.8599, 0.1401, 0.8599, 0.8599, 0.1401, 0.1401, 0.8599, 0.1401, 0.8599, 0.8599, 0.1401, 0.1401, 0.8599, 0.1401, 0.8599, 0.8599, 0.8599, 0.1401, 0.8599, 0.8599, 0.1401, 0.8599, 0.8599, 0.1401, 0.8599, 0.8599, 0.1401, 0.8599, 0.1401, 0.1401, 0.8599, 0.1401, 0.8599, 0.8599, 0.1401, 0.1401, 0.8599, 0.1401, 0.8599, 0.8599, 0.1401, 0.1401, 0.8599, 0.1401, 0.8599, 0.8599, 0.1401, 0.1401, 0.8599, 0.1401, 0.8599, 0.8599, 0.8599, 0.1401, 0.8599, 0.8599, 0.1401, 0.8599, 0.8599, 0.1401, 0.8599, 0.8599, 0.1401, 0.8599, 0.1401, 0.1401, 0.8599, 0.1401, 0.8599, 0.8599, 0.1401, 0.1401, 0.8599, 0.1401, 0.8599, 0.8599, 0.8599, 0.1401, 0.8599, 0.8599, 0.1401, 0.8599, 0.8599, 0.1401, 0.8599, 0.8599, 0.1401, 0.8599, 0.1401, 0.1401, 0.8599, 0.1401, 0.8599, 0.8599, 0.1401, 0.1401, 0.8599, 0.1401, 0.8599, 0.8599, 0.1401, 0.1401, 0.8599, 0.1401, 0.8599, 0.8599, 0.1401, 0.1401, 0.8599, 0.1401, 0.8599, 0.8599, 0.8599, 0.1401, 0.8599, 0.8599, 0.1401, 0.8599, 0.8599, 0.1401, 0.8599, 0.8599, 0.1401, 0.8599, 0.1401, 0.1401, 0.8599, 0.1401, 0.8599, 0.8599, 0.1401, 0.1401, 0.8599, 0.1401, 0.8599, 0.8599, 0.1401, 0.1401, 0.8599, 0.1401, 0.8599, 0.8599, 0.1401, 0.1401, 0.8599, 0.1401, 0.8599, 0.8599, 0.1401, 0.1401, 0.8599, 0.1401, 0.8599, 0.8599, 0.1401, 0.1401, 0.8599, 0.1401, 0.8599, 0.8599, 0.8599, 0.1401, 0.8599, 0.8599, 0.1401, 0.8599, 0.8599, 0.1401, 0.8599, 0.8599, 0.1401, 0.8599, 0.1401, 0.1401, 0.8599, 0.1401, 0.8599, 0.8599, 0.1401, 0.1401, 0.8599, 0.1401, 0.8599, 0.8599, 0.8599, 0.1401, 0.8599, 0.8599, 0.1401, 0.8599, 0.8599, 0.1401, 0.8599, 0.8599, 0.1401, 0.8599, 0.8599, 0.1401, 0.8599, 0.8599, 0.1401, 0.8599, 0.1401, 0.1401, 0.8599, 0.1401, 0.8599, 0.8599, 0.1401, 0.1401, 0.8599, 0.1401, 0.8599, 0.8599, 0.1401, 0.1401, 0.8599, 0.1401, 0.8599, 0.8599, 0.8599, 0.1401, 0.8599, 0.8599, 0.1401, 0.8599, 0.8599, 0.1401, 0.8599, 0.8599, 0.1401, 0.8599, 0.8599, 0.1401, 0.8599, 0.8599, 0.1401, 0.8599, 0.1401, 0.1401, 0.8599, 0.1401, 0.8599, 0.8599, 0.1401, 0.1401, 0.8599, 0.1401, 0.8599, 0.8599, 0.1401, 0.1401, 0.8599, 0.1401, 0.8599, 0.8599, 0.1401, 0.1401, 0.8599, 0.1401, 0.8599, 0.8599, 0.8599, 0.1401, 0.8599, 0.8599, 0.1401, 0.8599, 0.8599, 0.1401, 0.8599, 0.8599, 0.1401, 0.8599, 0.8599, 0.1401, 0.8599, 0.8599, 0.1401, 0.8599, 0.1401, 0.1401, 0.8599, 0.1401, 0.8599, 0.8599, 0.1401, 0.1401, 0.8599, 0.1401, 0.8599, 0.8599, 0.8599, 0.1401, 0.8599, 0.8599, 0.1401, 0.8599, 0.8599, 0.1401, 0.8599, 0.8599, 0.1401, 0.8599, 0.1401, 0.1401, 0.8599, 0.1401, 0.8599, 0.8599, 0.1401, 0.1401, 0.8599, 0.1401, 0.8599, 0.8599, 0.1401, 0.1401, 0.8599, 0.1401, 0.8599, 0.8599, 0.1401, 0.1401, 0.8599, 0.1401, 0.8599, 0.8599, 0.8599, 0.1401, 0.8599, 0.8599, 0.1401, 0.8599, 0.8599, 0.1401, 0.8599, 0.8599, 0.1401, 0.8599, 0.1401, 0.1401, 0.8599, 0.1401, 0.8599, 0.8599, 0.1401, 0.1401, 0.8599, 0.1401, 0.8599, 0.8599, 0.1401, 0.1401, 0.8599, 0.1401, 0.8599, 0.8599, 0.1401, 0.1401, 0.8599, 0.1401, 0.8599, 0.8599, 0.1401, 0.1401, 0.8599, 0.1401, 0.8599, 0.8599, 0.1401, 0.1401, 0.8599, 0.1401, 0.8599, 0.8599, 0.8599, 0.1401, 0.8599, 0.8599, 0.1401, 0.8599, 0.1401, 0.1401, 0.8599, 0.1401, 0.8599, 0.8599, 0.1401, 0.1401, 0.8599, 0.1401, 0.8599, 0.8599, 0.1401, 0.1401, 0.8599, 0.1401, 0.8599, 0.8599, 0.8599, 0.1401, 0.8599, 0.8599, 0.1401, 0.8599, 0.1401, 0.1401, 0.8599, 0.1401, 0.8599, 0.8599, 0.1401, 0.1401, 0.8599, 0.1401, 0.8599, 0.8599, 0.1401, 0.1401, 0.8599, 0.1401, 0.8599, 0.8599, 0.1401, 0.1401, 0.8599, 0.1401, 0.8599, 0.8599, 0.1401, 0.1401, 0.8599, 0.1401, 0.8599, 0.8599, 0.8599, 0.1401, 0.8599, 0.8599, 0.1401, 0.8599, 0.1401, 0.1401, 0.8599, 0.1401, 0.8599, 0.8599, 0.1401, 0.1401, 0.8599, 0.1401, 0.8599, 0.8599, 0.1401, 0.1401, 0.8599, 0.1401, 0.8599, 0.8599, 0.1401, 0.1401, 0.8599, 0.1401, 0.8599, 0.8599, 0.1401, 0.1401, 0.8599, 0.1401, 0.8599, 0.8599, 0.1401, 0.1401, 0.8599, 0.1401, 0.8599, 0.8599, 0.1401, 0.1401, 0.8599, 0.1401, 0.8599, 0.8599, 0.8599, 0.1401, 0.8599, 0.8599, 0.1401, 0.8599, 0.8599, 0.1401, 0.8599, 0.8599, 0.1401, 0.8599, 0.1401, 0.1401, 0.8599, 0.1401, 0.8599, 0.8599, 0.1401, 0.1401, 0.8599, 0.1401, 0.8599, 0.8599, 0.1401, 0.1401, 0.8599, 0.1401, 0.8599, 0.8599, 0.8599, 0.1401, 0.8599, 0.8599, 0.1401, 0.8599, 0.8599, 0.1401, 0.8599, 0.8599, 0.1401, 0.8599, 0.8599, 0.1401, 0.8599, 0.8599, 0.1401, 0.8599, 0.1401, 0.1401, 0.8599, 0.1401, 0.8599, 0.8599, 0.1401, 0.1401, 0.8599, 0.1401, 0.8599, 0.8599, 0.1401, 0.1401, 0.8599, 0.1401, 0.8599, 0.8599, 0.8599, 0.1401, 0.8599, 0.8599, 0.1401, 0.8599, 0.8599, 0.1401, 0.8599, 0.8599, 0.1401, 0.8599, 0.8599, 0.1401, 0.8599, 0.8599, 0.1401, 0.8599, 0.1401, 0.1401, 0.8599, 0.1401, 0.8599, 0.8599, 0.1401, 0.1401, 0.8599, 0.1401, 0.8599, 0.8599, 0.1401, 0.1401, 0.8599, 0.1401, 0.8599, 0.8599, 0.1401, 0.1401, 0.8599, 0.1401, 0.8599, 0.8599, 0.8599, 0.1401, 0.8599, 0.8599, 0.1401, 0.8599, 0.1401, 0.1401, 0.8599, 0.1401, 0.8599, 0.8599, 0.1401, 0.1401, 0.8599, 0.1401, 0.8599, 0.8599, 0.1401, 0.1401, 0.8599, 0.1401, 0.8599, 0.8599, 0.1401, 0.1401, 0.8599, 0.1401, 0.8599, 0.8599, 0.8599, 0.1401, 0.8599, 0.8599, 0.1401, 0.8599, 0.8599, 0.1401, 0.8599, 0.8599, 0.1401, 0.8599, 0.8599, 0.1401, 0.8599, 0.8599, 0.1401, 0.8599, 0.1401, 0.1401, 0.8599, 0.1401, 0.8599, 0.8599, 0.1401, 0.1401, 0.8599, 0.1401, 0.8599, 0.8599, 0.1401, 0.1401, 0.8599, 0.1401, 0.8599, 0.8599, 0.1401, 0.1401, 0.8599, 0.1401, 0.8599, 0.8599, 0.8599, 0.1401, 0.8599, 0.8599, 0.1401, 0.8599, 0.1401, 0.1401, 0.8599, 0.1401, 0.8599, 0.8599, 0.1401, 0.1401, 0.8599, 0.1401, 0.8599, 0.8599, 0.1401, 0.1401, 0.8599, 0.1401, 0.8599, 0.8599, 0.1401, 0.1401, 0.8599, 0.1401, 0.8599, 0.8599, 0.8599, 0.1401, 0.8599, 0.8599, 0.1401, 0.8599, 0.8599, 0.1401, 0.8599, 0.8599, 0.1401, 0.8599, 0.8599, 0.1401, 0.8599, 0.8599, 0.1401, 0.8599, 0.1401, 0.1401, 0.8599, 0.1401, 0.8599, 0.8599, 0.1401, 0.1401, 0.8599, 0.1401, 0.8599, 0.8599, 0.1401, 0.1401, 0.8599, 0.1401, 0.8599, 0.8599, 0.1401, 0.1401, 0.8599, 0.1401, 0.8599, 0.8599, 0.8599, 0.1401, 0.8599, 0.8599, 0.1401, 0.8599, 0.8599, 0.1401, 0.8599, 0.8599, 0.1401, 0.8599, 0.1401, 0.1401, 0.8599, 0.1401, 0.8599, 0.8599, 0.1401, 0.1401, 0.8599, 0.1401, 0.8599, 0.8599, 0.1401, 0.1401, 0.8599, 0.1401, 0.8599, 0.8599, 0.8599, 0.1401, 0.8599, 0.8599, 0.1401, 0.8599, 0.8599, 0.1401, 0.8599, 0.8599, 0.1401, 0.8599, 0.8599, 0.1401, 0.8599, 0.8599, 0.1401, 0.8599, 0.1401, 0.1401, 0.8599, 0.1401, 0.8599, 0.8599, 0.1401, 0.1401, 0.8599, 0.1401, 0.8599, 0.8599, 0.1401, 0.1401, 0.8599, 0.1401, 0.8599, 0.8599, 0.1401, 0.1401, 0.8599, 0.1401, 0.8599, 0.8599, 0.8599, 0.1401, 0.8599, 0.8599, 0.1401, 0.8599, 0.8599, 0.1401, 0.8599, 0.8599, 0.1401, 0.8599, 0.1401, 0.1401, 0.8599, 0.1401, 0.8599, 0.8599, 0.1401, 0.1401, 0.8599, 0.1401, 0.8599, 0.8599, 0.1401, 0.1401, 0.8599, 0.1401, 0.8599, 0.8599, 0.8599, 0.1401, 0.8599, 0.8599, 0.1401, 0.8599, 0.8599, 0.1401, 0.8599, 0.8599, 0.1401, 0.8599, 0.8599, 0.1401, 0.8599, 0.8599, 0.1401, 0.8599, 0.1401, 0.1401, 0.8599, 0.1401, 0.8599, 0.8599, 0.1401, 0.1401, 0.8599, 0.1401, 0.8599, 0.8599, 0.1401, 0.1401, 0.8599, 0.1401, 0.8599, 0.8599, 0.8599, 0.1401, 0.8599, 0.8599, 0.1401, 0.8599, 0.8599, 0.1401, 0.8599, 0.8599, 0.1401, 0.8599, 0.8599, 0.1401, 0.8599, 0.8599, 0.1401, 0.8599, 0.1401, 0.1401, 0.8599, 0.1401, 0.8599, 0.8599, 0.1401, 0.1401, 0.8599, 0.1401, 0.8599, 0.8599, 0.1401, 0.1401, 0.8599, 0.1401, 0.8599, 0.8599, 0.1401, 0.1401, 0.8599, 0.1401, 0.8599, 0.8599, 0.8599, 0.1401, 0.8599, 0.8599, 0.1401, 0.8599, 0.1401, 0.1401, 0.8599, 0.1401, 0.8599, 0.8599, 0.1401, 0.1401, 0.8599, 0.1401, 0.8599, 0.8599, 0.1401, 0.1401, 0.8599, 0.1401, 0.8599, 0.8599, 0.1401, 0.1401, 0.8599, 0.1401, 0.8599, 0.8599, 0.1401, 0.1401, 0.8599, 0.1401, 0.8599, 0.8599, 0.8599, 0.1401, 0.8599, 0.8599, 0.1401, 0.8599, 0.8599, 0.1401, 0.8599, 0.8599, 0.1401, 0.8599, 0.1401, 0.1401, 0.8599, 0.1401, 0.8599, 0.8599, 0.1401, 0.1401, 0.8599, 0.1401, 0.8599, 0.8599, 0.8599, 0.1401, 0.8599, 0.8599, 0.1401, 0.8599, 0.1401, 0.1401, 0.8599, 0.1401, 0.8599, 0.8599, 0.8599, 0.1401, 0.8599, 0.8599, 0.1401, 0.8599, 0.1401, 0.1401, 0.8599, 0.1401, 0.8599, 0.8599, 0.4339, 0.4356, 0.2191, 0.4039, 0.2021, 0.3811, 0.3579, 0.3173, 0.189, 0.3306, 0.2121, 0.3246, 0.1402, 0.3321, 0.189, 0.3306, 0.3579, 0.3173, 0.1402, 0.3321, 0.2021, 0.3811, 0.2121, 0.3246, 0.2021, 0.3811, 0.2191, 0.4039, 0.2177, 0.3173, 0.1402, 0.1402, 0.5861, 0.1402, 0.6295, 0.191, 0.3387, 0.3172, 0.8598, 0.3057, 0.69, 0.2813, 0.1402, 0.1402, 0.7399, 0.2829, 0.8598, 0.3057, 0.7399, 0.2829, 0.6295, 0.191, 0.69, 0.2813, 0.6295, 0.191, 0.5861, 0.1402, 0.6579, 0.2765, 0.3387, 0.3172, 0.6579, 0.2765, 0.5861, 0.1402, 0.8599, 0.1401, 0.8599, 0.8599, 0.8599, 0.8599, 0.8599, 0.1401, 0.8599, 0.8599, 0.8599, 0.8599, 0.8599, 0.1401, 0.8599, 0.8599, 0.8599, 0.8599, 0.8599, 0.1401, 0.8599, 0.8599, 0.8599, 0.8599, 0.8599, 0.1401, 0.8599, 0.8599, 0.8599, 0.8599, 0.8599, 0.1401, 0.8599, 0.1401, 0.8599, 0.1401, 0.8599, 0.1401, 0.1401, 0.8599, 0.1401, 0.1401, 0.8599, 0.8599, 0.1401, 0.1401, 0.8599, 0.1401, 0.1401, 0.8599, 0.1401, 0.1401, 0.8599, 0.1401, 0.1401, 0.8599, 0.1401, 0.8599, 0.1401, 0.1401, 0.8599, 0.8599, 0.1401, 0.1401, 0.8599, 0.1401, 0.1401, 0.8599, 0.1401, 0.1401, 0.8599, 0.1401, 0.1401, 0.8599, 0.1401, 0.1401, 0.8599, 0.1401, 0.1401, 0.8599, 0.1401, 0.1401, 0.8599, 0.1401, 0.1401, 0.8599, 0.1401, 0.8599, 0.1401, 0.1401, 0.8599, 0.8599, 0.1401, 0.1401, 0.8599, 0.1401, 0.1401, 0.8599, 0.1401, 0.8599, 0.1401, 0.1401, 0.8599, 0.8599, 0.1401, 0.1401, 0.8599, 0.1401, 0.1401, 0.8599, 0.1401, 0.8599, 0.1401, 0.1401, 0.8599, 0.8599, 0.1401, 0.1401, 0.8599, 0.1401, 0.1401, 0.8599, 0.1401, 0.8599, 0.1401, 0.1401, 0.8599, 0.8599, 0.1401, 0.8599, 0.1401, 0.1401, 0.8599, 0.8599, 0.1401, 0.1401, 0.8599, 0.1401, 0.1401, 0.8599, 0.1401, 0.1401, 0.8599, 0.1401, 0.1401, 0.8599, 0.1401, 0.1401, 0.8599, 0.1401, 0.1401, 0.8599, 0.1401, 0.8599, 0.1401, 0.1401, 0.8599, 0.8599, 0.1401, 0.1401, 0.8599, 0.1401, 0.1401, 0.8599, 0.1401, 0.1401, 0.8599, 0.1401, 0.1401, 0.8599, 0.1401, 0.8599, 0.1401, 0.1401, 0.8599, 0.8599, 0.1401, 0.8599, 0.1401, 0.1401, 0.8599, 0.8599, 0.1401, 0.1401, 0.8599, 0.1401, 0.1401, 0.8599, 0.1401, 0.8599, 0.1401, 0.1401, 0.8599, 0.8599, 0.1401, 0.8599, 0.1401, 0.1401, 0.8599, 0.8599, 0.1401, 0.8599, 0.1401, 0.1401, 0.8599, 0.8599, 0.1401, 0.8599, 0.1401, 0.1401, 0.8599, 0.8599, 0.1401, 0.8599, 0.1401, 0.1401, 0.8599, 0.8599, 0.1401, 0.1401, 0.8599, 0.1401, 0.1401, 0.8599, 0.1401, 0.8599, 0.1401, 0.1401, 0.8599, 0.8599, 0.1401, 0.8599, 0.1401, 0.1401, 0.8599, 0.8599, 0.1401, 0.8599, 0.1401, 0.1401, 0.8599, 0.8599, 0.1401, 0.8599, 0.1401, 0.1401, 0.8599, 0.8599, 0.1401, 0.8599, 0.1401, 0.1401, 0.8599, 0.8599, 0.1401, 0.8599, 0.1401, 0.1401, 0.8599, 0.8599, 0.1401, 0.1401, 0.8599, 0.1401, 0.1401, 0.8599, 0.1401, 0.1401, 0.8599, 0.1401, 0.1401, 0.8599, 0.1401, 0.1401, 0.8599, 0.1401, 0.1401, 0.8599, 0.1401, 0.8599, 0.1401, 0.1401, 0.8599, 0.8599, 0.1401, 0.8599, 0.1401, 0.1401, 0.8599, 0.8599, 0.1401, 0.1401, 0.8599, 0.1401, 0.1401, 0.8599, 0.1401, 0.1401, 0.8599, 0.1401, 0.1401, 0.8599, 0.1401, 0.1401, 0.8599, 0.1401, 0.1401, 0.8599, 0.1401, 0.8599, 0.1401, 0.1401, 0.8599, 0.8599, 0.1401, 0.8599, 0.1401, 0.1401, 0.8599, 0.8599, 0.1401, 0.8599, 0.1401, 0.1401, 0.8599, 0.8599, 0.1401, 0.1401, 0.8599, 0.1401, 0.1401, 0.8599, 0.1401, 0.1401, 0.8599, 0.1401, 0.1401, 0.8599, 0.1401, 0.1401, 0.8599, 0.1401, 0.1401, 0.8599, 0.1401, 0.8599, 0.1401, 0.1401, 0.8599, 0.8599, 0.1401, 0.8599, 0.1401, 0.1401, 0.8599, 0.8599, 0.1401, 0.8599, 0.1401, 0.1401, 0.8599, 0.8599, 0.1401, 0.8599, 0.1401, 0.1401, 0.8599, 0.8599, 0.1401, 0.1401, 0.8599, 0.1401, 0.1401, 0.8599, 0.1401, 0.1401, 0.8599, 0.1401, 0.1401, 0.8599, 0.1401, 0.1401, 0.8599, 0.1401, 0.1401, 0.8599, 0.1401, 0.8599, 0.1401, 0.1401, 0.8599, 0.8599, 0.1401, 0.8599, 0.1401, 0.1401, 0.8599, 0.8599, 0.1401, 0.1401, 0.8599, 0.1401, 0.1401, 0.8599, 0.1401, 0.1401, 0.8599, 0.1401, 0.1401, 0.8599, 0.1401, 0.8599, 0.1401, 0.1401, 0.8599, 0.8599, 0.1401, 0.8599, 0.1401, 0.1401, 0.8599, 0.8599, 0.1401, 0.8599, 0.1401, 0.1401, 0.8599, 0.8599, 0.1401, 0.8599, 0.1401, 0.1401, 0.8599, 0.8599, 0.1401, 0.1401, 0.8599, 0.1401, 0.1401, 0.8599, 0.1401, 0.1401, 0.8599, 0.1401, 0.1401, 0.8599, 0.1401, 0.8599, 0.1401, 0.1401, 0.8599, 0.8599, 0.1401, 0.8599, 0.1401, 0.1401, 0.8599, 0.8599, 0.1401, 0.8599, 0.1401, 0.1401, 0.8599, 0.8599, 0.1401, 0.8599, 0.1401, 0.1401, 0.8599, 0.8599, 0.1401, 0.8599, 0.1401, 0.1401, 0.8599, 0.8599, 0.1401, 0.1401, 0.8599, 0.1401, 0.1401, 0.8599, 0.1401, 0.1401, 0.8599, 0.1401, 0.1401, 0.8599, 0.1401, 0.1401, 0.8599, 0.1401, 0.1401, 0.8599, 0.1401, 0.8599, 0.1401, 0.1401, 0.8599, 0.8599, 0.1401, 0.8599, 0.1401, 0.1401, 0.8599, 0.8599, 0.1401, 0.1401, 0.8599, 0.1401, 0.1401, 0.8599, 0.1401, 0.1401, 0.8599, 0.1401, 0.1401, 0.8599, 0.1401, 0.8599, 0.1401, 0.1401, 0.8599, 0.8599, 0.1401, 0.8599, 0.1401, 0.1401, 0.8599, 0.8599, 0.1401, 0.8599, 0.1401, 0.1401, 0.8599, 0.8599, 0.1401, 0.8599, 0.1401, 0.1401, 0.8599, 0.8599, 0.1401, 0.1401, 0.8599, 0.1401, 0.1401, 0.8599, 0.1401, 0.1401, 0.8599, 0.1401, 0.1401, 0.8599, 0.1401, 0.8599, 0.1401, 0.1401, 0.8599, 0.8599, 0.1401, 0.8599, 0.1401, 0.1401, 0.8599, 0.8599, 0.1401, 0.8599, 0.1401, 0.1401, 0.8599, 0.8599, 0.1401, 0.8599, 0.1401, 0.1401, 0.8599, 0.8599, 0.1401, 0.8599, 0.1401, 0.1401, 0.8599, 0.8599, 0.1401, 0.1401, 0.8599, 0.1401, 0.1401, 0.8599, 0.1401, 0.1401, 0.8599, 0.1401, 0.1401, 0.8599, 0.1401, 0.1401, 0.8599, 0.1401, 0.1401, 0.8599, 0.1401, 0.8599, 0.1401, 0.1401, 0.8599, 0.8599, 0.1401, 0.8599, 0.1401, 0.1401, 0.8599, 0.8599, 0.1401, 0.8599, 0.1401, 0.1401, 0.8599, 0.8599, 0.1401, 0.1401, 0.8599, 0.1401, 0.1401, 0.8599, 0.1401, 0.1401, 0.8599, 0.1401, 0.1401, 0.8599, 0.1401, 0.1401, 0.8599, 0.1401, 0.1401, 0.8599, 0.1401, 0.8599, 0.1401, 0.1401, 0.8599, 0.8599, 0.1401, 0.8599, 0.1401, 0.1401, 0.8599, 0.8599, 0.1401, 0.8599, 0.1401, 0.1401, 0.8599, 0.8599, 0.1401, 0.8599, 0.1401, 0.1401, 0.8599, 0.8599, 0.1401, 0.1401, 0.8599, 0.1401, 0.1401, 0.8599, 0.1401, 0.1401, 0.8599, 0.1401, 0.1401, 0.8599, 0.1401, 0.8599, 0.1401, 0.1401, 0.8599, 0.8599, 0.1401, 0.8599, 0.1401, 0.1401, 0.8599, 0.8599, 0.1401, 0.8599, 0.1401, 0.1401, 0.8599, 0.8599, 0.1401, 0.8599, 0.1401, 0.1401, 0.8599, 0.8599, 0.1401, 0.1401, 0.8599, 0.1401, 0.1401, 0.8599, 0.1401, 0.1401, 0.8599, 0.1401, 0.1401, 0.8599, 0.1401, 0.8599, 0.1401, 0.1401, 0.8599, 0.8599, 0.1401, 0.8599, 0.1401, 0.1401, 0.8599, 0.8599, 0.1401, 0.8599, 0.1401, 0.1401, 0.8599, 0.8599, 0.1401, 0.8599, 0.1401, 0.1401, 0.8599, 0.8599, 0.1401, 0.1401, 0.8599, 0.1401, 0.1401, 0.8599, 0.1401, 0.1401, 0.8599, 0.1401, 0.1401, 0.8599, 0.1401, 0.8599, 0.1401, 0.1401, 0.8599, 0.8599, 0.1401, 0.8599, 0.1401, 0.1401, 0.8599, 0.8599, 0.1401, 0.8599, 0.1401, 0.1401, 0.8599, 0.8599, 0.1401, 0.8599, 0.1401, 0.1401, 0.8599, 0.8599, 0.1401, 0.1401, 0.8599, 0.1401, 0.1401, 0.8599, 0.1401, 0.1401, 0.8599, 0.1401, 0.1401, 0.8599, 0.1401, 0.8599, 0.1401, 0.1401, 0.8599, 0.8599, 0.1401, 0.8599, 0.1401, 0.1401, 0.8599, 0.8599, 0.1401, 0.8599, 0.1401, 0.1401, 0.8599, 0.8599, 0.1401, 0.8599, 0.1401, 0.1401, 0.8599, 0.8599, 0.1401, 0.1401, 0.8599, 0.1401, 0.1401, 0.8599, 0.1401, 0.1401, 0.8599, 0.1401, 0.1401, 0.8599, 0.1401, 0.8599, 0.1401, 0.1401, 0.8599, 0.8599, 0.1401, 0.8599, 0.1401, 0.1401, 0.8599, 0.8599, 0.1401, 0.8599, 0.1401, 0.1401, 0.8599, 0.8599, 0.1401, 0.1401, 0.8599, 0.1401, 0.1401, 0.8599, 0.1401, 0.1401, 0.8599, 0.1401, 0.1401, 0.8599, 0.1401, 0.1401, 0.8599, 0.1401, 0.1401, 0.8599, 0.1401, 0.8599, 0.1401, 0.1401, 0.8599, 0.8599, 0.1401, 0.8599, 0.1401, 0.1401, 0.8599, 0.8599, 0.1401, 0.8599, 0.1401, 0.1401, 0.8599, 0.8599, 0.1401, 0.8599, 0.1401, 0.1401, 0.8599, 0.8599, 0.1401, 0.1401, 0.8599, 0.1401, 0.1401, 0.8599, 0.1401, 0.1401, 0.8599, 0.1401, 0.1401, 0.8599, 0.1401, 0.8599, 0.1401, 0.1401, 0.8599, 0.8599, 0.1401, 0.8599, 0.1401, 0.1401, 0.8599, 0.8599, 0.1401, 0.8599, 0.1401, 0.1401, 0.8599, 0.8599, 0.1401, 0.8599, 0.1401, 0.1401, 0.8599, 0.8599, 0.1401, 0.1401, 0.8599, 0.1401, 0.1401, 0.8599, 0.1401, 0.1401, 0.8599, 0.1401, 0.1401, 0.8599, 0.1401, 0.8599, 0.1401, 0.1401, 0.8599, 0.8599, 0.1401, 0.8599, 0.1401, 0.1401, 0.8599, 0.8599, 0.1401, 0.8599, 0.1401, 0.1401, 0.8599, 0.8599, 0.1401, 0.8599, 0.1401, 0.1401, 0.8599, 0.8599, 0.1401, 0.1401, 0.8599, 0.1401, 0.1401, 0.8599, 0.1401, 0.1401, 0.8599, 0.1401, 0.1401, 0.8599, 0.1401, 0.8599, 0.1401, 0.1401, 0.8599, 0.8599, 0.1401, 0.8599, 0.1401, 0.1401, 0.8599, 0.8599, 0.1401, 0.8599, 0.1401, 0.1401, 0.8599, 0.8599, 0.1401, 0.8599, 0.1401, 0.1401, 0.8599, 0.8599, 0.1401, 0.1401, 0.8599, 0.1401, 0.1401, 0.8599, 0.1401, 0.1401, 0.8599, 0.1401, 0.1401, 0.8599, 0.1401, 0.8599, 0.1401, 0.1401, 0.8599, 0.8599, 0.1401, 0.8599, 0.1401, 0.1401, 0.8599, 0.8599, 0.1401, 0.8599, 0.1401, 0.1401, 0.8599, 0.8599, 0.1401, 0.8599, 0.1401, 0.1401, 0.8599, 0.8599, 0.1401, 0.1401, 0.8599, 0.1401, 0.1401, 0.8599, 0.1401, 0.1401, 0.8599, 0.1401, 0.1401, 0.8599, 0.1401, 0.8599, 0.1401, 0.1401, 0.8599, 0.8599, 0.1401, 0.8599, 0.1401, 0.1401, 0.8599, 0.8599, 0.1401, 0.8599, 0.1401, 0.1401, 0.8599, 0.8599, 0.1401, 0.8599, 0.1401, 0.1401, 0.8599, 0.8599, 0.1401, 0.1401, 0.8599, 0.1401, 0.1401, 0.8599, 0.1401, 0.1401, 0.8599, 0.1401, 0.1401, 0.8599, 0.1401, 0.8599, 0.1401, 0.1401, 0.8599, 0.8599, 0.1401, 0.8599, 0.1401, 0.1401, 0.8599, 0.8599, 0.1401, 0.8599, 0.1401, 0.1401, 0.8599, 0.8599, 0.1401, 0.8599, 0.1401, 0.1401, 0.8599, 0.8599, 0.1401, 0.1401, 0.8599, 0.1401, 0.1401, 0.8599, 0.1401, 0.1401, 0.8599, 0.1401, 0.1401, 0.8599, 0.1401, 0.8599, 0.1401, 0.1401, 0.8599, 0.8599, 0.1401, 0.8599, 0.1401, 0.1401, 0.8599, 0.8599, 0.1401, 0.1401, 0.8599, 0.1401, 0.1401, 0.8599, 0.1401, 0.1401, 0.8599, 0.1401, 0.1401, 0.8599, 0.1401, 0.8599, 0.1401, 0.1401, 0.8599, 0.8599, 0.1401, 0.8599, 0.1401, 0.1401, 0.8599, 0.8599, 0.1401, 0.8599, 0.1401, 0.1401, 0.8599, 0.8599, 0.1401, 0.8599, 0.1401, 0.1401, 0.8599, 0.8599, 0.1401, 0.1401, 0.8599, 0.1401, 0.1401, 0.8599, 0.1401, 0.1401, 0.8599, 0.1401, 0.1401, 0.8599, 0.1401, 0.8599, 0.1401, 0.1401, 0.8599, 0.8599, 0.1401, 0.8599, 0.1401, 0.1401, 0.8599, 0.8599, 0.1401, 0.8599, 0.1401, 0.1401, 0.8599, 0.8599, 0.1401, 0.8599, 0.1401, 0.1401, 0.8599, 0.8599, 0.1401, 0.8599, 0.1401, 0.1401, 0.8599, 0.8599, 0.1401, 0.8599, 0.1401, 0.1401, 0.8599, 0.8599, 0.1401, 0.1401, 0.8599, 0.1401, 0.1401, 0.8599, 0.1401, 0.1401, 0.8599, 0.1401, 0.1401, 0.8599, 0.1401, 0.8599, 0.1401, 0.1401, 0.8599, 0.8599, 0.1401, 0.8599, 0.1401, 0.1401, 0.8599, 0.8599, 0.1401, 0.1401, 0.8599, 0.1401, 0.1401, 0.8599, 0.1401, 0.1401, 0.8599, 0.1401, 0.1401, 0.8599, 0.1401, 0.1401, 0.8599, 0.1401, 0.1401, 0.8599, 0.1401, 0.8599, 0.1401, 0.1401, 0.8599, 0.8599, 0.1401, 0.8599, 0.1401, 0.1401, 0.8599, 0.8599, 0.1401, 0.8599, 0.1401, 0.1401, 0.8599, 0.8599, 0.1401, 0.1401, 0.8599, 0.1401, 0.1401, 0.8599, 0.1401, 0.1401, 0.8599, 0.1401, 0.1401, 0.8599, 0.1401, 0.1401, 0.8599, 0.1401, 0.1401, 0.8599, 0.1401, 0.8599, 0.1401, 0.1401, 0.8599, 0.8599, 0.1401, 0.8599, 0.1401, 0.1401, 0.8599, 0.8599, 0.1401, 0.8599, 0.1401, 0.1401, 0.8599, 0.8599, 0.1401, 0.8599, 0.1401, 0.1401, 0.8599, 0.8599, 0.1401, 0.1401, 0.8599, 0.1401, 0.1401, 0.8599, 0.1401, 0.1401, 0.8599, 0.1401, 0.1401, 0.8599, 0.1401, 0.1401, 0.8599, 0.1401, 0.1401, 0.8599, 0.1401, 0.8599, 0.1401, 0.1401, 0.8599, 0.8599, 0.1401, 0.8599, 0.1401, 0.1401, 0.8599, 0.8599, 0.1401, 0.1401, 0.8599, 0.1401, 0.1401, 0.8599, 0.1401, 0.1401, 0.8599, 0.1401, 0.1401, 0.8599, 0.1401, 0.8599, 0.1401, 0.1401, 0.8599, 0.8599, 0.1401, 0.8599, 0.1401, 0.1401, 0.8599, 0.8599, 0.1401, 0.8599, 0.1401, 0.1401, 0.8599, 0.8599, 0.1401, 0.8599, 0.1401, 0.1401, 0.8599, 0.8599, 0.1401, 0.1401, 0.8599, 0.1401, 0.1401, 0.8599, 0.1401, 0.1401, 0.8599, 0.1401, 0.1401, 0.8599, 0.1401, 0.8599, 0.1401, 0.1401, 0.8599, 0.8599, 0.1401, 0.8599, 0.1401, 0.1401, 0.8599, 0.8599, 0.1401, 0.8599, 0.1401, 0.1401, 0.8599, 0.8599, 0.1401, 0.8599, 0.1401, 0.1401, 0.8599, 0.8599, 0.1401, 0.8599, 0.1401, 0.1401, 0.8599, 0.8599, 0.1401, 0.8599, 0.1401, 0.1401, 0.8599, 0.8599, 0.1401, 0.1401, 0.8599, 0.1401, 0.1401, 0.8599, 0.1401, 0.8599, 0.1401, 0.1401, 0.8599, 0.8599, 0.1401, 0.8599, 0.1401, 0.1401, 0.8599, 0.8599, 0.1401, 0.8599, 0.1401, 0.1401, 0.8599, 0.8599, 0.1401, 0.1401, 0.8599, 0.1401, 0.1401, 0.8599, 0.1401, 0.8599, 0.1401, 0.1401, 0.8599, 0.8599, 0.1401, 0.8599, 0.1401, 0.1401, 0.8599, 0.8599, 0.1401, 0.8599, 0.1401, 0.1401, 0.8599, 0.8599, 0.1401, 0.8599, 0.1401, 0.1401, 0.8599, 0.8599, 0.1401, 0.8599, 0.1401, 0.1401, 0.8599, 0.8599, 0.1401, 0.1401, 0.8599, 0.1401, 0.1401, 0.8599, 0.1401, 0.8599, 0.1401, 0.1401, 0.8599, 0.8599, 0.1401, 0.8599, 0.1401, 0.1401, 0.8599, 0.8599, 0.1401, 0.8599, 0.1401, 0.1401, 0.8599, 0.8599, 0.1401, 0.8599, 0.1401, 0.1401, 0.8599, 0.8599, 0.1401, 0.8599, 0.1401, 0.1401, 0.8599, 0.8599, 0.1401, 0.8599, 0.1401, 0.1401, 0.8599, 0.8599, 0.1401, 0.8599, 0.1401, 0.1401, 0.8599, 0.8599, 0.1401, 0.1401, 0.8599, 0.1401, 0.1401, 0.8599, 0.1401, 0.1401, 0.8599, 0.1401, 0.1401, 0.8599, 0.1401, 0.8599, 0.1401, 0.1401, 0.8599, 0.8599, 0.1401, 0.8599, 0.1401, 0.1401, 0.8599, 0.8599, 0.1401, 0.8599, 0.1401, 0.1401, 0.8599, 0.8599, 0.1401, 0.1401, 0.8599, 0.1401, 0.1401, 0.8599, 0.1401, 0.1401, 0.8599, 0.1401, 0.1401, 0.8599, 0.1401, 0.1401, 0.8599, 0.1401, 0.1401, 0.8599, 0.1401, 0.8599, 0.1401, 0.1401, 0.8599, 0.8599, 0.1401, 0.8599, 0.1401, 0.1401, 0.8599, 0.8599, 0.1401, 0.8599, 0.1401, 0.1401, 0.8599, 0.8599, 0.1401, 0.1401, 0.8599, 0.1401, 0.1401, 0.8599, 0.1401, 0.1401, 0.8599, 0.1401, 0.1401, 0.8599, 0.1401, 0.1401, 0.8599, 0.1401, 0.1401, 0.8599, 0.1401, 0.8599, 0.1401, 0.1401, 0.8599, 0.8599, 0.1401, 0.8599, 0.1401, 0.1401, 0.8599, 0.8599, 0.1401, 0.8599, 0.1401, 0.1401, 0.8599, 0.8599, 0.1401, 0.8599, 0.1401, 0.1401, 0.8599, 0.8599, 0.1401, 0.1401, 0.8599, 0.1401, 0.1401, 0.8599, 0.1401, 0.8599, 0.1401, 0.1401, 0.8599, 0.8599, 0.1401, 0.8599, 0.1401, 0.1401, 0.8599, 0.8599, 0.1401, 0.8599, 0.1401, 0.1401, 0.8599, 0.8599, 0.1401, 0.8599, 0.1401, 0.1401, 0.8599, 0.8599, 0.1401, 0.1401, 0.8599, 0.1401, 0.1401, 0.8599, 0.1401, 0.1401, 0.8599, 0.1401, 0.1401, 0.8599, 0.1401, 0.1401, 0.8599, 0.1401, 0.1401, 0.8599, 0.1401, 0.8599, 0.1401, 0.1401, 0.8599, 0.8599, 0.1401, 0.8599, 0.1401, 0.1401, 0.8599, 0.8599, 0.1401, 0.8599, 0.1401, 0.1401, 0.8599, 0.8599, 0.1401, 0.8599, 0.1401, 0.1401, 0.8599, 0.8599, 0.1401, 0.1401, 0.8599, 0.1401, 0.1401, 0.8599, 0.1401, 0.8599, 0.1401, 0.1401, 0.8599, 0.8599, 0.1401, 0.8599, 0.1401, 0.1401, 0.8599, 0.8599, 0.1401, 0.8599, 0.1401, 0.1401, 0.8599, 0.8599, 0.1401, 0.8599, 0.1401, 0.1401, 0.8599, 0.8599, 0.1401, 0.1401, 0.8599, 0.1401, 0.1401, 0.8599, 0.1401, 0.1401, 0.8599, 0.1401, 0.1401, 0.8599, 0.1401, 0.1401, 0.8599, 0.1401, 0.1401, 0.8599, 0.1401, 0.8599, 0.1401, 0.1401, 0.8599, 0.8599, 0.1401, 0.8599, 0.1401, 0.1401, 0.8599, 0.8599, 0.1401, 0.8599, 0.1401, 0.1401, 0.8599, 0.8599, 0.1401, 0.8599, 0.1401, 0.1401, 0.8599, 0.8599, 0.1401, 0.1401, 0.8599, 0.1401, 0.1401, 0.8599, 0.1401, 0.1401, 0.8599, 0.1401, 0.1401, 0.8599, 0.1401, 0.8599, 0.1401, 0.1401, 0.8599, 0.8599, 0.1401, 0.8599, 0.1401, 0.1401, 0.8599, 0.8599, 0.1401, 0.8599, 0.1401, 0.1401, 0.8599, 0.8599, 0.1401, 0.1401, 0.8599, 0.1401, 0.1401, 0.8599, 0.1401, 0.1401, 0.8599, 0.1401, 0.1401, 0.8599, 0.1401, 0.1401, 0.8599, 0.1401, 0.1401, 0.8599, 0.1401, 0.8599, 0.1401, 0.1401, 0.8599, 0.8599, 0.1401, 0.8599, 0.1401, 0.1401, 0.8599, 0.8599, 0.1401, 0.8599, 0.1401, 0.1401, 0.8599, 0.8599, 0.1401, 0.8599, 0.1401, 0.1401, 0.8599, 0.8599, 0.1401, 0.1401, 0.8599, 0.1401, 0.1401, 0.8599, 0.1401, 0.1401, 0.8599, 0.1401, 0.1401, 0.8599, 0.1401, 0.8599, 0.1401, 0.1401, 0.8599, 0.8599, 0.1401, 0.8599, 0.1401, 0.1401, 0.8599, 0.8599, 0.1401, 0.8599, 0.1401, 0.1401, 0.8599, 0.8599, 0.1401, 0.1401, 0.8599, 0.1401, 0.1401, 0.8599, 0.1401, 0.1401, 0.8599, 0.1401, 0.1401, 0.8599, 0.1401, 0.1401, 0.8599, 0.1401, 0.1401, 0.8599, 0.1401, 0.8599, 0.1401, 0.1401, 0.8599, 0.8599, 0.1401, 0.8599, 0.1401, 0.1401, 0.8599, 0.8599, 0.1401, 0.8599, 0.1401, 0.1401, 0.8599, 0.8599, 0.1401, 0.1401, 0.8599, 0.1401, 0.1401, 0.8599, 0.1401, 0.1401, 0.8599, 0.1401, 0.1401, 0.8599, 0.1401, 0.1401, 0.8599, 0.1401, 0.1401, 0.8599, 0.1401, 0.8599, 0.1401, 0.1401, 0.8599, 0.8599, 0.1401, 0.8599, 0.1401, 0.1401, 0.8599, 0.8599, 0.1401, 0.8599, 0.1401, 0.1401, 0.8599, 0.8599, 0.1401, 0.8599, 0.1401, 0.1401, 0.8599, 0.8599, 0.1401, 0.1401, 0.8599, 0.1401, 0.1401, 0.8599, 0.1401, 0.8599, 0.1401, 0.1401, 0.8599, 0.8599, 0.1401, 0.8599, 0.1401, 0.1401, 0.8599, 0.8599, 0.1401, 0.8599, 0.1401, 0.1401, 0.8599, 0.8599, 0.1401, 0.8599, 0.1401, 0.1401, 0.8599, 0.8599, 0.1401, 0.8599, 0.1401, 0.1401, 0.8599, 0.8599, 0.1401, 0.1401, 0.8599, 0.1401, 0.1401, 0.8599, 0.1401, 0.1401, 0.8599, 0.1401, 0.1401, 0.8599, 0.1401, 0.8599, 0.1401, 0.1401, 0.8599, 0.8599, 0.1401, 0.8599, 0.1401, 0.1401, 0.8599, 0.8599, 0.1401, 0.1401, 0.8599, 0.1401, 0.1401, 0.8599, 0.1401, 0.8599, 0.1401, 0.1401, 0.8599, 0.8599, 0.1401, 0.1401, 0.8599, 0.1401, 0.1401, 0.8599, 0.1401, 0.8599, 0.1401, 0.1401, 0.8599, 0.8599, 0.1402, 0.3321, 0.4339, 0.4356, 0.2021, 0.3811, 0.2177, 0.3173, 0.3579, 0.3173, 0.2121, 0.3246, 0.4339, 0.4356, 0.1402, 0.3321, 0.3579, 0.3173, 0.189, 0.3306, 0.1402, 0.3321, 0.2121, 0.3246, 0.2121, 0.3246, 0.2021, 0.3811, 0.2177, 0.3173, 0.7399, 0.2829, 0.1402, 0.1402, 0.6295, 0.191, 0.6579, 0.2765, 0.3387, 0.3172, 0.69, 0.2813, 0.3387, 0.3172, 0.1402, 0.1402, 0.8598, 0.3057, 0.8598, 0.3057, 0.7399, 0.2829, 0.69, 0.2813, 0.69, 0.2813, 0.6295, 0.191, 0.6579, 0.2765, 0.1402, 0.1402, 0.3387, 0.3172, 0.5861, 0.1402, 0.8599, 0.1401, 0.8599, 0.1401, 0.8599, 0.8599, 0.8599, 0.1401, 0.8599, 0.1401, 0.8599, 0.8599, 0.8599, 0.1401, 0.8599, 0.1401, 0.8599, 0.8599, 0.8599, 0.1401, 0.8599, 0.1401, 0.8599, 0.8599, 0.8599, 0.1401, 0.8599, 0.1401, 0.8599, 0.8599, 0.8599, 0.8599, 0.8599, 0.8599, 0.0, 0.0, 0.0, 0.0, 0.0, 0.0, 0.0, 0.0, 0.0, 0.0, 0.8599, 0.8599, 0.8599, 0.8599, 0.8599, 0.8599, 0.8599, 0.1401, 0.0, 0.0, 0.8599, 0.8599, 0.0, 0.0, 0.8599, 0.1401, 0.8599, 0.8599, 0.8599, 0.8599, 0.8599, 0.8599, 0.8599, 0.8599, 0.8599, 0.8599, 0.0, 0.0, 0.8599, 0.1401, 0.1401, 0.1401, 0.0, 0.0, 0.1401, 0.1401, 0.8599, 0.8599])
me_cube.materials.append(mat_material)
me_cube.use_remesh_preserve_volume = False
me_cube.use_remesh_preserve_attributes = False
me_cube.use_mirror_vertex_groups = False
me_cube.update()

# ---- objects
ob_cube = bpy.data.objects.new('Cube', me_cube)
ob_lamp = bpy.data.objects.new('Lamp', light_lamp)
ob_camera = bpy.data.objects.new('Camera', cam_camera)

# ---- transforms, parenting, visibility, modifiers, constraints
ob_cube.location = (0.0, -1.647, 0.0)
ob_cube.scale = (0.204, 0.447, 1.0)
ob_cube.lock_rotations_4d = False
ob_cube.empty_display_type = 'ARROWS'
ob_cube.lineart.crease_threshold = 0.0
ob_lamp.location = (4.076, 1.005, 5.904)
ob_lamp.rotation_euler = (0.6503, 0.05522, 1.866)
ob_lamp.lock_rotations_4d = False
ob_lamp.empty_display_type = 'ARROWS'
ob_lamp.color = (0.0, 0.0, 0.0, 0.0)
ob_lamp.lineart.crease_threshold = 0.0
ob_camera.location = (7.481, -6.508, 5.344)
ob_camera.rotation_euler = (1.109, 0.01082, 0.8149)
ob_camera.lock_rotations_4d = False
ob_camera.empty_display_type = 'ARROWS'
ob_camera.color = (0.0, 0.0, 0.0, 0.0)
ob_camera.display_type = 'WIRE'
ob_camera.lineart.crease_threshold = 0.0

# ---- collection membership
col_collection_1.objects.link(ob_cube)
col_collection_1.objects.link(ob_lamp)
col_collection_1.objects.link(ob_camera)

# ---- scene / render settings (as saved in the file)
scene.camera = ob_camera
scene.frame_start = 1; scene.frame_end = 250; scene.frame_set(1)
scene.render.engine = 'BLENDER_EEVEE_NEXT'
scene.render.resolution_percentage = 50
scene.render.dither_intensity = 0.0
scene.cycles.use_denoising = False
scene.cycles.samples = 10
scene.cycles.sampling_pattern = 'TABULATED_SOBOL'
scene.cycles.light_sampling_threshold = 0.0
scene.cycles.use_adaptive_sampling = False
scene.cycles.use_light_tree = False
scene.cycles.blur_glossy = 0.0
scene.cycles.pixel_filter_type = 'GAUSSIAN'
scene.cycles.sample_clamp_indirect = 0.0
scene.view_settings.view_transform = 'Standard'
bpy.context.view_layer.update()
